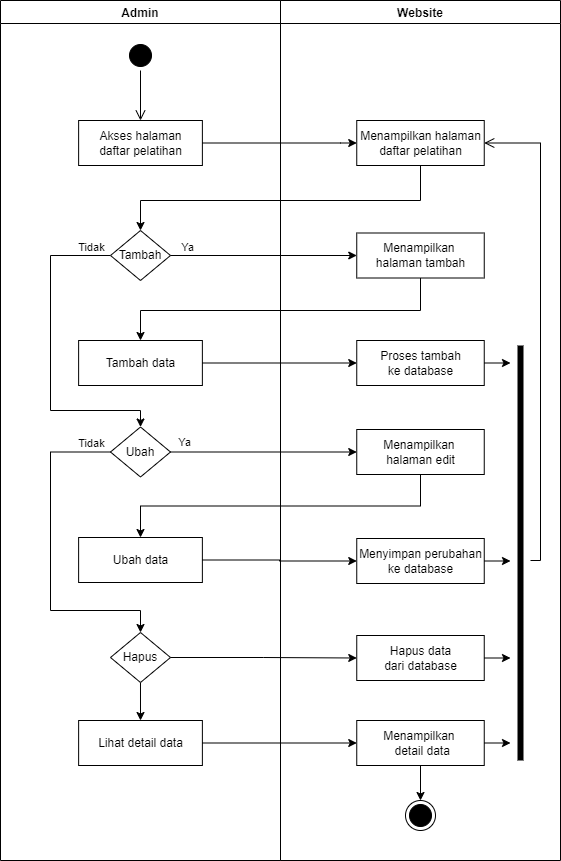

The diagram above was exported from draw.io. Its source (the exported page's mxGraphModel, read from the mxfile embedded in the PNG):
<mxGraphModel dx="868" dy="482" grid="1" gridSize="10" guides="1" tooltips="1" connect="1" arrows="1" fold="1" page="1" pageScale="1" pageWidth="850" pageHeight="1100" math="0" shadow="0">
  <root>
    <mxCell id="0" />
    <mxCell id="1" parent="0" />
    <mxCell id="gcA9d_Oa2z7dGmuV5KbV-1" value="Website" style="swimlane;fillColor=none;" parent="1" vertex="1">
      <mxGeometry x="440" y="160" width="280" height="860" as="geometry" />
    </mxCell>
    <mxCell id="gcA9d_Oa2z7dGmuV5KbV-2" value="Menampilkan halaman&lt;br&gt;daftar pelatihan" style="html=1;strokeColor=#000000;fillColor=default;" parent="gcA9d_Oa2z7dGmuV5KbV-1" vertex="1">
      <mxGeometry x="76.25" y="120" width="127.5" height="45" as="geometry" />
    </mxCell>
    <mxCell id="gcA9d_Oa2z7dGmuV5KbV-3" value="" style="ellipse;html=1;shape=endState;fillColor=#000000;strokeColor=#000000;" parent="gcA9d_Oa2z7dGmuV5KbV-1" vertex="1">
      <mxGeometry x="125" y="800" width="30" height="30" as="geometry" />
    </mxCell>
    <mxCell id="gcA9d_Oa2z7dGmuV5KbV-11" value="Menampilkan &lt;br&gt;halaman tambah" style="html=1;strokeColor=#000000;fillColor=default;" parent="gcA9d_Oa2z7dGmuV5KbV-1" vertex="1">
      <mxGeometry x="76.25" y="232.5" width="127.5" height="45" as="geometry" />
    </mxCell>
    <mxCell id="gcA9d_Oa2z7dGmuV5KbV-16" value="Proses tambah&lt;br&gt;ke database" style="html=1;strokeColor=#000000;fillColor=default;" parent="gcA9d_Oa2z7dGmuV5KbV-1" vertex="1">
      <mxGeometry x="76.25" y="340" width="127.5" height="45" as="geometry" />
    </mxCell>
    <mxCell id="gcA9d_Oa2z7dGmuV5KbV-21" value="Menampilkan &lt;br&gt;halaman edit" style="html=1;strokeColor=#000000;fillColor=default;" parent="gcA9d_Oa2z7dGmuV5KbV-1" vertex="1">
      <mxGeometry x="76.25" y="429" width="127.5" height="45" as="geometry" />
    </mxCell>
    <mxCell id="gcA9d_Oa2z7dGmuV5KbV-26" value="Menyimpan perubahan&lt;br&gt;ke database" style="html=1;strokeColor=#000000;fillColor=default;" parent="gcA9d_Oa2z7dGmuV5KbV-1" vertex="1">
      <mxGeometry x="76.25" y="538" width="127.5" height="45" as="geometry" />
    </mxCell>
    <mxCell id="gcA9d_Oa2z7dGmuV5KbV-34" value="Hapus data&lt;br&gt;dari database" style="html=1;strokeColor=#000000;fillColor=default;" parent="gcA9d_Oa2z7dGmuV5KbV-1" vertex="1">
      <mxGeometry x="76.25" y="635" width="127.5" height="45" as="geometry" />
    </mxCell>
    <mxCell id="gcA9d_Oa2z7dGmuV5KbV-42" style="edgeStyle=orthogonalEdgeStyle;rounded=0;orthogonalLoop=1;jettySize=auto;html=1;exitX=0.5;exitY=1;exitDx=0;exitDy=0;entryX=0.5;entryY=0;entryDx=0;entryDy=0;" parent="gcA9d_Oa2z7dGmuV5KbV-1" source="gcA9d_Oa2z7dGmuV5KbV-39" target="gcA9d_Oa2z7dGmuV5KbV-3" edge="1">
      <mxGeometry relative="1" as="geometry" />
    </mxCell>
    <mxCell id="gcA9d_Oa2z7dGmuV5KbV-39" value="Menampilkan &lt;br&gt;&amp;nbsp;detail data" style="html=1;strokeColor=#000000;fillColor=default;" parent="gcA9d_Oa2z7dGmuV5KbV-1" vertex="1">
      <mxGeometry x="76.25" y="720" width="127.5" height="45" as="geometry" />
    </mxCell>
    <mxCell id="gcA9d_Oa2z7dGmuV5KbV-51" value="" style="shape=line;html=1;strokeWidth=6;strokeColor=#000000;rotation=-90;" parent="gcA9d_Oa2z7dGmuV5KbV-1" vertex="1">
      <mxGeometry x="32.5" y="547.5" width="415" height="10" as="geometry" />
    </mxCell>
    <mxCell id="gcA9d_Oa2z7dGmuV5KbV-52" value="" style="edgeStyle=orthogonalEdgeStyle;html=1;verticalAlign=bottom;endArrow=open;endSize=8;strokeColor=#000000;rounded=0;entryX=1;entryY=0.5;entryDx=0;entryDy=0;" parent="gcA9d_Oa2z7dGmuV5KbV-1" target="gcA9d_Oa2z7dGmuV5KbV-2" edge="1">
      <mxGeometry relative="1" as="geometry">
        <mxPoint x="350" y="400" as="targetPoint" />
        <mxPoint x="250" y="560" as="sourcePoint" />
        <Array as="points">
          <mxPoint x="260" y="560" />
          <mxPoint x="260" y="143" />
        </Array>
      </mxGeometry>
    </mxCell>
    <mxCell id="gcA9d_Oa2z7dGmuV5KbV-4" value="Admin" style="swimlane;fillColor=none;" parent="1" vertex="1">
      <mxGeometry x="160" y="160" width="280" height="860" as="geometry" />
    </mxCell>
    <mxCell id="gcA9d_Oa2z7dGmuV5KbV-5" value="" style="ellipse;html=1;shape=startState;fillColor=#000000;strokeColor=#000000;" parent="gcA9d_Oa2z7dGmuV5KbV-4" vertex="1">
      <mxGeometry x="125" y="40" width="30" height="30" as="geometry" />
    </mxCell>
    <mxCell id="gcA9d_Oa2z7dGmuV5KbV-6" value="" style="edgeStyle=orthogonalEdgeStyle;html=1;verticalAlign=bottom;endArrow=open;endSize=8;strokeColor=#000000;rounded=0;" parent="gcA9d_Oa2z7dGmuV5KbV-4" source="gcA9d_Oa2z7dGmuV5KbV-5" edge="1">
      <mxGeometry relative="1" as="geometry">
        <mxPoint x="140" y="120" as="targetPoint" />
      </mxGeometry>
    </mxCell>
    <mxCell id="gcA9d_Oa2z7dGmuV5KbV-7" value="Akses halaman&lt;br&gt;daftar pelatihan" style="html=1;strokeColor=#000000;fillColor=default;" parent="gcA9d_Oa2z7dGmuV5KbV-4" vertex="1">
      <mxGeometry x="78.13" y="120" width="123.75" height="45" as="geometry" />
    </mxCell>
    <mxCell id="gcA9d_Oa2z7dGmuV5KbV-23" style="edgeStyle=orthogonalEdgeStyle;rounded=0;orthogonalLoop=1;jettySize=auto;html=1;exitX=0;exitY=0.5;exitDx=0;exitDy=0;entryX=0.5;entryY=0;entryDx=0;entryDy=0;" parent="gcA9d_Oa2z7dGmuV5KbV-4" source="gcA9d_Oa2z7dGmuV5KbV-10" target="gcA9d_Oa2z7dGmuV5KbV-18" edge="1">
      <mxGeometry relative="1" as="geometry">
        <Array as="points">
          <mxPoint x="50" y="255" />
          <mxPoint x="50" y="410" />
          <mxPoint x="140" y="410" />
        </Array>
      </mxGeometry>
    </mxCell>
    <mxCell id="gcA9d_Oa2z7dGmuV5KbV-10" value="Tambah" style="rhombus;whiteSpace=wrap;html=1;" parent="gcA9d_Oa2z7dGmuV5KbV-4" vertex="1">
      <mxGeometry x="110" y="230" width="59.99" height="50" as="geometry" />
    </mxCell>
    <mxCell id="gcA9d_Oa2z7dGmuV5KbV-14" value="Tambah data" style="html=1;strokeColor=#000000;fillColor=default;" parent="gcA9d_Oa2z7dGmuV5KbV-4" vertex="1">
      <mxGeometry x="78.12" y="340" width="123.75" height="45" as="geometry" />
    </mxCell>
    <mxCell id="gcA9d_Oa2z7dGmuV5KbV-30" style="edgeStyle=orthogonalEdgeStyle;rounded=0;orthogonalLoop=1;jettySize=auto;html=1;exitX=0;exitY=0.5;exitDx=0;exitDy=0;entryX=0.5;entryY=0;entryDx=0;entryDy=0;" parent="gcA9d_Oa2z7dGmuV5KbV-4" source="gcA9d_Oa2z7dGmuV5KbV-18" target="gcA9d_Oa2z7dGmuV5KbV-29" edge="1">
      <mxGeometry relative="1" as="geometry">
        <Array as="points">
          <mxPoint x="50" y="451" />
          <mxPoint x="50" y="610" />
          <mxPoint x="140" y="610" />
        </Array>
      </mxGeometry>
    </mxCell>
    <mxCell id="gcA9d_Oa2z7dGmuV5KbV-33" value="Tidak" style="edgeLabel;html=1;align=center;verticalAlign=middle;resizable=0;points=[];" parent="gcA9d_Oa2z7dGmuV5KbV-30" connectable="0" vertex="1">
      <mxGeometry x="-0.881" y="-1" relative="1" as="geometry">
        <mxPoint y="-8" as="offset" />
      </mxGeometry>
    </mxCell>
    <mxCell id="gcA9d_Oa2z7dGmuV5KbV-18" value="Ubah" style="rhombus;whiteSpace=wrap;html=1;" parent="gcA9d_Oa2z7dGmuV5KbV-4" vertex="1">
      <mxGeometry x="109.99999999999999" y="426.5" width="59.99" height="50" as="geometry" />
    </mxCell>
    <mxCell id="gcA9d_Oa2z7dGmuV5KbV-20" value="Tidak" style="edgeLabel;html=1;align=center;verticalAlign=middle;resizable=0;points=[];" parent="gcA9d_Oa2z7dGmuV5KbV-4" connectable="0" vertex="1">
      <mxGeometry x="188.87137931034476" y="253" as="geometry">
        <mxPoint x="-98" y="-7" as="offset" />
      </mxGeometry>
    </mxCell>
    <mxCell id="gcA9d_Oa2z7dGmuV5KbV-24" value="Ubah data" style="html=1;strokeColor=#000000;fillColor=default;" parent="gcA9d_Oa2z7dGmuV5KbV-4" vertex="1">
      <mxGeometry x="78.12" y="537" width="123.75" height="45" as="geometry" />
    </mxCell>
    <mxCell id="gcA9d_Oa2z7dGmuV5KbV-38" style="edgeStyle=orthogonalEdgeStyle;rounded=0;orthogonalLoop=1;jettySize=auto;html=1;exitX=0.5;exitY=1;exitDx=0;exitDy=0;entryX=0.5;entryY=0;entryDx=0;entryDy=0;" parent="gcA9d_Oa2z7dGmuV5KbV-4" source="gcA9d_Oa2z7dGmuV5KbV-29" target="gcA9d_Oa2z7dGmuV5KbV-37" edge="1">
      <mxGeometry relative="1" as="geometry" />
    </mxCell>
    <mxCell id="gcA9d_Oa2z7dGmuV5KbV-29" value="Hapus" style="rhombus;whiteSpace=wrap;html=1;" parent="gcA9d_Oa2z7dGmuV5KbV-4" vertex="1">
      <mxGeometry x="110" y="632" width="59.99" height="50" as="geometry" />
    </mxCell>
    <mxCell id="gcA9d_Oa2z7dGmuV5KbV-37" value="Lihat detail data" style="html=1;strokeColor=#000000;fillColor=default;" parent="gcA9d_Oa2z7dGmuV5KbV-4" vertex="1">
      <mxGeometry x="78.13" y="720" width="123.75" height="45" as="geometry" />
    </mxCell>
    <mxCell id="gcA9d_Oa2z7dGmuV5KbV-8" style="edgeStyle=orthogonalEdgeStyle;rounded=0;orthogonalLoop=1;jettySize=auto;html=1;exitX=1;exitY=0.5;exitDx=0;exitDy=0;strokeColor=#000000;entryX=0;entryY=0.5;entryDx=0;entryDy=0;" parent="1" source="gcA9d_Oa2z7dGmuV5KbV-7" target="gcA9d_Oa2z7dGmuV5KbV-2" edge="1">
      <mxGeometry relative="1" as="geometry">
        <mxPoint x="560" y="225" as="targetPoint" />
        <Array as="points">
          <mxPoint x="500" y="303" />
          <mxPoint x="510" y="303" />
        </Array>
      </mxGeometry>
    </mxCell>
    <mxCell id="gcA9d_Oa2z7dGmuV5KbV-9" style="edgeStyle=orthogonalEdgeStyle;rounded=0;orthogonalLoop=1;jettySize=auto;html=1;exitX=0.5;exitY=1;exitDx=0;exitDy=0;strokeColor=#000000;entryX=0.5;entryY=0;entryDx=0;entryDy=0;" parent="1" source="gcA9d_Oa2z7dGmuV5KbV-2" target="gcA9d_Oa2z7dGmuV5KbV-10" edge="1">
      <mxGeometry relative="1" as="geometry">
        <Array as="points">
          <mxPoint x="580" y="360" />
          <mxPoint x="300" y="360" />
        </Array>
        <mxPoint x="580" y="390" as="targetPoint" />
      </mxGeometry>
    </mxCell>
    <mxCell id="gcA9d_Oa2z7dGmuV5KbV-12" style="edgeStyle=orthogonalEdgeStyle;rounded=0;orthogonalLoop=1;jettySize=auto;html=1;exitX=1;exitY=0.5;exitDx=0;exitDy=0;entryX=0;entryY=0.5;entryDx=0;entryDy=0;" parent="1" source="gcA9d_Oa2z7dGmuV5KbV-10" target="gcA9d_Oa2z7dGmuV5KbV-11" edge="1">
      <mxGeometry relative="1" as="geometry" />
    </mxCell>
    <mxCell id="gcA9d_Oa2z7dGmuV5KbV-13" value="Ya" style="edgeLabel;html=1;align=center;verticalAlign=middle;resizable=0;points=[];" parent="gcA9d_Oa2z7dGmuV5KbV-12" connectable="0" vertex="1">
      <mxGeometry x="-0.8148" y="2" relative="1" as="geometry">
        <mxPoint y="-7" as="offset" />
      </mxGeometry>
    </mxCell>
    <mxCell id="gcA9d_Oa2z7dGmuV5KbV-15" style="edgeStyle=orthogonalEdgeStyle;rounded=0;orthogonalLoop=1;jettySize=auto;html=1;exitX=0.5;exitY=1;exitDx=0;exitDy=0;entryX=0.5;entryY=0;entryDx=0;entryDy=0;" parent="1" source="gcA9d_Oa2z7dGmuV5KbV-11" target="gcA9d_Oa2z7dGmuV5KbV-14" edge="1">
      <mxGeometry relative="1" as="geometry">
        <Array as="points">
          <mxPoint x="580" y="470" />
          <mxPoint x="300" y="470" />
        </Array>
      </mxGeometry>
    </mxCell>
    <mxCell id="gcA9d_Oa2z7dGmuV5KbV-17" style="edgeStyle=orthogonalEdgeStyle;rounded=0;orthogonalLoop=1;jettySize=auto;html=1;exitX=1;exitY=0.5;exitDx=0;exitDy=0;entryX=0;entryY=0.5;entryDx=0;entryDy=0;" parent="1" source="gcA9d_Oa2z7dGmuV5KbV-14" target="gcA9d_Oa2z7dGmuV5KbV-16" edge="1">
      <mxGeometry relative="1" as="geometry" />
    </mxCell>
    <mxCell id="gcA9d_Oa2z7dGmuV5KbV-22" style="edgeStyle=orthogonalEdgeStyle;rounded=0;orthogonalLoop=1;jettySize=auto;html=1;exitX=1;exitY=0.5;exitDx=0;exitDy=0;entryX=0;entryY=0.5;entryDx=0;entryDy=0;" parent="1" source="gcA9d_Oa2z7dGmuV5KbV-18" target="gcA9d_Oa2z7dGmuV5KbV-21" edge="1">
      <mxGeometry relative="1" as="geometry" />
    </mxCell>
    <mxCell id="gcA9d_Oa2z7dGmuV5KbV-31" value="Ya" style="edgeLabel;html=1;align=center;verticalAlign=middle;resizable=0;points=[];" parent="gcA9d_Oa2z7dGmuV5KbV-22" connectable="0" vertex="1">
      <mxGeometry x="-0.8531" y="1" relative="1" as="geometry">
        <mxPoint y="-9" as="offset" />
      </mxGeometry>
    </mxCell>
    <mxCell id="gcA9d_Oa2z7dGmuV5KbV-25" style="edgeStyle=orthogonalEdgeStyle;rounded=0;orthogonalLoop=1;jettySize=auto;html=1;exitX=0.5;exitY=1;exitDx=0;exitDy=0;entryX=0.5;entryY=0;entryDx=0;entryDy=0;" parent="1" source="gcA9d_Oa2z7dGmuV5KbV-21" target="gcA9d_Oa2z7dGmuV5KbV-24" edge="1">
      <mxGeometry relative="1" as="geometry" />
    </mxCell>
    <mxCell id="gcA9d_Oa2z7dGmuV5KbV-28" style="edgeStyle=orthogonalEdgeStyle;rounded=0;orthogonalLoop=1;jettySize=auto;html=1;exitX=1;exitY=0.5;exitDx=0;exitDy=0;entryX=0;entryY=0.5;entryDx=0;entryDy=0;" parent="1" source="gcA9d_Oa2z7dGmuV5KbV-24" target="gcA9d_Oa2z7dGmuV5KbV-26" edge="1">
      <mxGeometry relative="1" as="geometry" />
    </mxCell>
    <mxCell id="gcA9d_Oa2z7dGmuV5KbV-36" style="edgeStyle=orthogonalEdgeStyle;rounded=0;orthogonalLoop=1;jettySize=auto;html=1;exitX=1;exitY=0.5;exitDx=0;exitDy=0;entryX=0;entryY=0.5;entryDx=0;entryDy=0;" parent="1" source="gcA9d_Oa2z7dGmuV5KbV-29" target="gcA9d_Oa2z7dGmuV5KbV-34" edge="1">
      <mxGeometry relative="1" as="geometry" />
    </mxCell>
    <mxCell id="gcA9d_Oa2z7dGmuV5KbV-41" style="edgeStyle=orthogonalEdgeStyle;rounded=0;orthogonalLoop=1;jettySize=auto;html=1;exitX=1;exitY=0.5;exitDx=0;exitDy=0;entryX=0;entryY=0.5;entryDx=0;entryDy=0;" parent="1" source="gcA9d_Oa2z7dGmuV5KbV-37" target="gcA9d_Oa2z7dGmuV5KbV-39" edge="1">
      <mxGeometry relative="1" as="geometry" />
    </mxCell>
    <mxCell id="gcA9d_Oa2z7dGmuV5KbV-47" style="edgeStyle=orthogonalEdgeStyle;rounded=0;orthogonalLoop=1;jettySize=auto;html=1;exitX=1;exitY=0.5;exitDx=0;exitDy=0;" parent="1" source="gcA9d_Oa2z7dGmuV5KbV-39" edge="1">
      <mxGeometry relative="1" as="geometry">
        <mxPoint x="670" y="902.3333333333333" as="targetPoint" />
      </mxGeometry>
    </mxCell>
    <mxCell id="gcA9d_Oa2z7dGmuV5KbV-48" style="edgeStyle=orthogonalEdgeStyle;rounded=0;orthogonalLoop=1;jettySize=auto;html=1;exitX=1;exitY=0.5;exitDx=0;exitDy=0;" parent="1" source="gcA9d_Oa2z7dGmuV5KbV-34" edge="1">
      <mxGeometry relative="1" as="geometry">
        <mxPoint x="670" y="817.6666666666667" as="targetPoint" />
      </mxGeometry>
    </mxCell>
    <mxCell id="gcA9d_Oa2z7dGmuV5KbV-49" style="edgeStyle=orthogonalEdgeStyle;rounded=0;orthogonalLoop=1;jettySize=auto;html=1;exitX=1;exitY=0.5;exitDx=0;exitDy=0;" parent="1" source="gcA9d_Oa2z7dGmuV5KbV-26" edge="1">
      <mxGeometry relative="1" as="geometry">
        <mxPoint x="670" y="720.3333333333333" as="targetPoint" />
      </mxGeometry>
    </mxCell>
    <mxCell id="gcA9d_Oa2z7dGmuV5KbV-50" style="edgeStyle=orthogonalEdgeStyle;rounded=0;orthogonalLoop=1;jettySize=auto;html=1;exitX=1;exitY=0.5;exitDx=0;exitDy=0;" parent="1" source="gcA9d_Oa2z7dGmuV5KbV-16" edge="1">
      <mxGeometry relative="1" as="geometry">
        <mxPoint x="670" y="522.3333333333334" as="targetPoint" />
      </mxGeometry>
    </mxCell>
  </root>
</mxGraphModel>